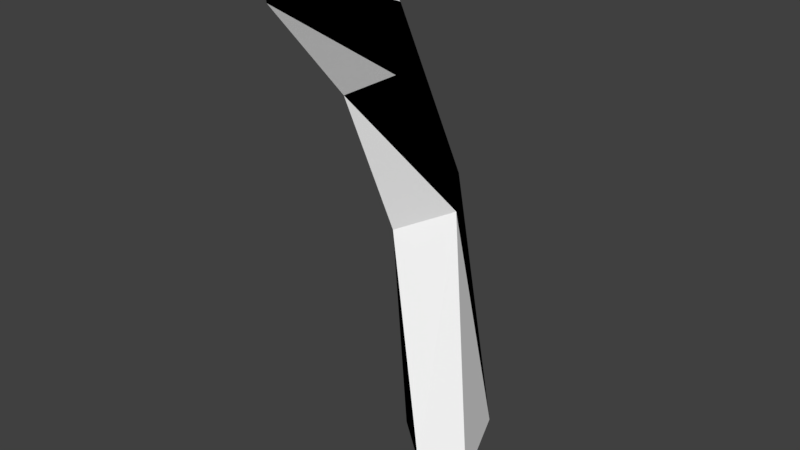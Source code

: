 # Source: PearTop.blend  (saved by Blender 2.80.75; exported with 4.5.12 LTS)
import bpy
from mathutils import Matrix  # noqa: F401  (used for matrix-valued properties, if any)

bpy.ops.wm.read_factory_settings(use_empty=True)
scene = bpy.context.scene
scene.name = 'Scene'

# ---- collections
col_collection_1 = bpy.data.collections.new('Collection 1'); scene.collection.children.link(col_collection_1)

# ---- materials (node trees are filled in below, after node groups)
mat_top1 = bpy.data.materials.new('Top1')
mat_top1.alpha_threshold = 0.0
mat_top1.use_transparent_shadow = False
mat_top1.diffuse_color = (1.0, 1.0, 1.0, 1.0)
mat_top1.roughness = 0.5
mat_top2 = bpy.data.materials.new('Top2')
mat_top2.alpha_threshold = 0.0
mat_top2.use_transparent_shadow = False
mat_top2.diffuse_color = (0.0, 0.0, 0.0, 1.0)
mat_top2.roughness = 0.5

# ---- material node trees

# ---- world
world_world = bpy.data.worlds.new('World'); scene.world = world_world
world_world.color = (0.05088, 0.05088, 0.05088)
world_world.use_sun_shadow = False
world_world.sun_shadow_jitter_overblur = 0.0
world_world.cycles.sampling_method = 'MANUAL'

# ---- meshes
me_sphere_001 = bpy.data.meshes.new('Sphere.001')
me_sphere_001.from_pydata([(-0.05266, -0.00982, 1.604), (0.03446, -0.0315, 1.596), (-0.004732, -0.05161, 1.607), (0.00547, 0.04469, 1.603), (-0.01437, 0.01174, 1.868), (-0.04934, -0.01213, 1.845), (-0.03874, -0.04542, 1.829), (0.002914, -0.01386, 1.847), (-0.02205, -0.05565, 2.028), (-0.06227, -0.08147, 1.995), (-0.04022, -0.09996, 1.963), (0.004415, -0.09287, 1.987), (-0.02569, -0.1257, 2.096), (-0.07148, -0.1517, 2.089), (-0.04801, -0.1658, 2.046), (-0.008959, -0.1635, 2.069)], [], [(2, 7, 6), (3, 7, 1), (5, 10, 9), (7, 10, 6), (3, 5, 4), (0, 6, 5), (8, 13, 12), (8, 15, 11), (4, 11, 7), (4, 9, 8), (13, 14, 15), (12, 13, 15), (11, 14, 10), (9, 14, 13), (0, 1, 2), (2, 1, 7), (3, 4, 7), (5, 6, 10), (7, 11, 10), (3, 0, 5), (0, 2, 6), (8, 9, 13), (8, 12, 15), (4, 8, 11), (4, 5, 9), (11, 15, 14), (9, 10, 14), (0, 3, 1)])
me_sphere_001.polygons.foreach_set('material_index', [0, 0, 1, 0, 0, 0, 1, 1, 1, 1, 1, 0, 0, 1, 1, 0, 1, 0, 1, 1, 1, 0, 0, 1, 0, 1, 1, 1])
_uv = me_sphere_001.uv_layers.new(name='UVMap')
_uv.uv.foreach_set('vector', [0.8341, 0.8735, 0.681, 0.5117, 0.7991, 0.5151, 0.07633, 1.0, 0.07492, 0.521, 0.254, 0.9773, 0.4668, 0.4446, 0.5966, 0.7047, 0.5262, 0.7589, 0.681, 0.5117, 0.7942, 0.24, 0.7991, 0.5151, 0.2969, 0.0, 0.3553, 0.4531, 0.254, 0.4795, 0.5532, 0.0, 0.5472, 0.4295, 0.4668, 0.4446, 0.2836, 0.8099, 0.4668, 0.9848, 0.3517, 0.9836, 0.05059, 0.162, 0.254, 0.03141, 0.1658, 0.2229, 0.0, 0.4932, 0.1658, 0.2229, 0.07492, 0.521, 0.254, 0.4795, 0.4007, 0.7673, 0.2836, 0.8099, 0.9404, 0.2538, 0.8452, 0.2388, 0.8341, 0.1662, 0.9404, 0.1519, 0.9404, 0.2538, 0.8341, 0.1662, 0.6905, 0.2034, 0.8341, 0.03955, 0.7942, 0.24, 0.5262, 0.7589, 0.681, 0.8915, 0.6134, 0.9676, 1.0, 0.0, 0.8341, 0.09442, 0.8611, 0.01127, 0.8341, 0.8735, 0.7437, 0.9063, 0.681, 0.5117, 0.07633, 1.0, 0.0, 0.4932, 0.07492, 0.521, 0.4668, 0.4446, 0.5472, 0.4295, 0.5966, 0.7047, 0.681, 0.5117, 0.6905, 0.2034, 0.7942, 0.24, 0.2969, 0.0, 0.4668, 0.03678, 0.3553, 0.4531, 0.5532, 0.0, 0.681, 0.01558, 0.5472, 0.4295, 0.2836, 0.8099, 0.4007, 0.7673, 0.4668, 0.9848, 0.05059, 0.162, 0.1531, 0.0, 0.254, 0.03141, 0.0, 0.4932, 0.05059, 0.162, 0.1658, 0.2229, 0.254, 0.4795, 0.3553, 0.4531, 0.4007, 0.7673, 0.6905, 0.2034, 0.746, 0.0, 0.8341, 0.03955, 0.5262, 0.7589, 0.5966, 0.7047, 0.681, 0.8915, 1.0, 0.0, 1.0, 0.1519, 0.8341, 0.09442])
me_sphere_001.materials.append(mat_top1)
me_sphere_001.materials.append(mat_top2)
me_sphere_001.use_remesh_preserve_volume = False
me_sphere_001.use_remesh_preserve_attributes = False
me_sphere_001.use_mirror_vertex_groups = False
me_sphere_001.update()

# ---- objects
ob_peartop = bpy.data.objects.new('PearTop', me_sphere_001)

# ---- transforms, parenting, visibility, modifiers, constraints
ob_peartop.location = (0.0, 0.0, 0.0)
ob_peartop.lineart.crease_threshold = 0.0

# ---- collection membership
col_collection_1.objects.link(ob_peartop)

# ---- scene / render settings (as saved in the file)
scene.frame_start = 1; scene.frame_end = 250; scene.frame_set(1)
scene.render.engine = 'BLENDER_EEVEE_NEXT'
scene.render.resolution_percentage = 50
scene.render.dither_intensity = 0.0
scene.cycles.use_denoising = False
scene.cycles.samples = 128
scene.cycles.sampling_pattern = 'TABULATED_SOBOL'
scene.cycles.use_adaptive_sampling = False
scene.cycles.use_light_tree = False
scene.cycles.blur_glossy = 0.0
scene.cycles.sample_clamp_indirect = 0.0
scene.view_settings.view_transform = 'Standard'
bpy.context.view_layer.update()

# ---- added for rendering (the .blend has no active camera and no usable light): camera, sun
cam_auto = bpy.data.cameras.new('AutoCamera')
cam_auto.lens = 50.0
cam_auto.sensor_width = 36.0
cam_auto.clip_end = 1000.0
ob_auto_camera = bpy.data.objects.new('AutoCamera', cam_auto)
scene.collection.objects.link(ob_auto_camera)
ob_auto_camera.location = (0.492325, -0.673545, 2.25464)
ob_auto_camera.rotation_euler = (1.09748, -7.21219e-08, 0.694738)
scene.camera = ob_auto_camera
light_auto_sun = bpy.data.lights.new('AutoSun', 'SUN')
light_auto_sun.energy = 3.0
light_auto_sun.angle = 0.0523599
ob_auto_sun = bpy.data.objects.new('AutoSun', light_auto_sun)
scene.collection.objects.link(ob_auto_sun)
ob_auto_sun.rotation_euler = (0.872665, 0.174533, 0.523599)
bpy.context.view_layer.update()
